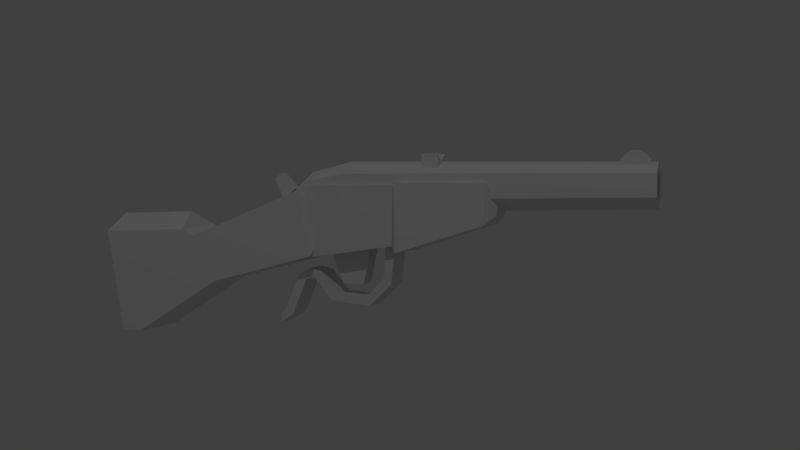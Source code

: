 # Source: rifle.blend  (saved by Blender 2.79.0; exported with 4.5.12 LTS)
import bpy
from mathutils import Matrix  # noqa: F401  (used for matrix-valued properties, if any)

bpy.ops.wm.read_factory_settings(use_empty=True)
scene = bpy.context.scene
scene.name = 'Scene'

# ---- collections
col_collection_1 = bpy.data.collections.new('Collection 1'); scene.collection.children.link(col_collection_1)

# ---- world
world_world = bpy.data.worlds.new('World'); scene.world = world_world
world_world.color = (0.05088, 0.05088, 0.05088)
world_world.use_sun_shadow = False
world_world.sun_shadow_jitter_overblur = 0.0
world_world.cycles.sampling_method = 'MANUAL'

# ---- cameras
cam_camera = bpy.data.cameras.new('Camera')
cam_camera.clip_end = 100.0
cam_camera.lens = 35.0
cam_camera.sensor_width = 32.0
cam_camera.sensor_height = 18.0
cam_camera.ortho_scale = 7.314
cam_camera.dof.focus_distance = 0.0
cam_camera.dof.aperture_fstop = 128.0

# ---- lights
light_lamp = bpy.data.lights.new('Lamp', 'POINT')
light_lamp.transmission_factor = 0.0
light_lamp.cutoff_distance = 30.0
light_lamp.energy = 100.0
light_lamp.shadow_buffer_clip_start = 1.001
light_lamp.shadow_soft_size = 0.1
light_lamp.shadow_maximum_resolution = 0.006
light_lamp.use_absolute_resolution = True

# ---- meshes
me_cube = bpy.data.meshes.new('Cube')
me_cube.from_pydata([(-1.0, -1.0, -1.835), (-1.0, -1.0, 1.0), (-1.0, 1.0, -1.835), (-1.0, 1.0, 1.0), (1.0, -1.0, -1.835), (1.0, -1.0, 1.0), (1.0, 1.0, -1.835), (1.0, 1.0, 1.0), (0.0, 1.0, -1.0), (0.0, 1.0, 1.0), (0.0, -1.0, -1.0), (0.0, -1.0, 1.0)], [], [(0, 1, 3, 2), (8, 9, 7, 6), (6, 7, 5, 4), (10, 11, 1, 0), (8, 6, 4, 10), (9, 3, 1, 11), (7, 9, 11, 5), (2, 8, 10, 0), (4, 5, 11, 10), (2, 3, 9, 8)])
me_cube.use_remesh_preserve_volume = False
me_cube.use_remesh_preserve_attributes = False
me_cube.use_mirror_vertex_groups = False
me_cube.update()
me_cube_001 = bpy.data.meshes.new('Cube.001')
me_cube_001.from_pydata([(-0.4519, -7.395, -2.521), (-0.8373, -2.803, -1.984), (-0.8373, -2.803, 0.01601), (0.4441, -7.395, -2.521), (0.8296, -2.803, -1.984), (0.8296, -2.803, 0.01601), (0.5616, -6.091, -0.4989), (-0.003887, -6.091, -0.8254), (-0.003887, -4.614, -0.8868), (-0.003887, 5.498, -0.7475), (0.7389, -4.614, -0.458), (0.6183, 5.498, -0.3883), (0.7389, -4.614, 0.3997), (0.6183, 5.498, 0.3301), (-0.003887, -4.614, 0.8286), (-0.003887, 5.498, 0.6893), (-0.7467, -4.614, 0.3997), (-0.626, 5.498, 0.3301), (-0.7467, -4.614, -0.458), (-0.626, 5.498, -0.3883), (0.5616, -6.091, 0.154), (-0.003887, -6.091, 0.4805), (-0.5693, -6.091, 0.154), (-0.5693, -6.091, -0.4989), (0.4057, 5.498, -0.2656), (-0.003887, 5.498, -0.5021), (0.4057, 5.498, 0.2073), (-0.003887, 5.498, 0.4438), (-0.4135, 5.498, 0.2073), (-0.4135, 5.498, -0.2656), (0.4057, 3.974, -0.2656), (-0.003887, 3.974, -0.5021), (0.4057, 3.974, 0.2073), (-0.003887, 3.974, 0.4438), (-0.4135, 3.974, 0.2073), (-0.4135, 3.974, -0.2656), (-0.1878, -7.149, -0.4136), (-0.1878, -6.691, -0.09243), (0.1801, -7.149, -0.4136), (0.1801, -6.691, -0.09243), (-0.1878, -7.489, 0.2672), (-0.1878, -7.214, 0.4599), (0.1801, -7.214, 0.4599), (0.1801, -7.489, 0.2672), (0.4441, -7.395, -0.5823), (-0.8373, -5.852, 0.01601), (0.8296, -5.852, 0.01601), (-0.4519, -7.395, -0.5823), (-0.4098, -6.611, -0.6966), (-0.003887, -6.611, -0.931), (-0.4098, -6.611, -0.2278), (-0.003887, -6.611, 0.006535), (0.4021, -6.611, -0.2278), (0.4021, -6.611, -0.6966), (-0.1368, 4.692, 0.7116), (-0.1458, 4.68, 1.047), (-0.1368, 4.981, 0.7116), (-0.1458, 4.969, 1.047), (0.1549, 4.692, 0.7116), (0.1459, 4.68, 1.047), (0.1549, 4.981, 0.7116), (0.1459, 4.969, 1.047), (-0.1368, 4.38, 0.7116), (-0.1368, 4.38, 0.7811), (-0.1368, 5.292, 0.7811), (-0.1368, 5.292, 0.7116), (0.1549, 5.292, 0.7116), (0.1549, 5.292, 0.7811), (0.1549, 4.38, 0.7811), (0.1549, 4.38, 0.7116), (-0.1368, 4.981, 0.4792), (-0.1368, 4.692, 0.4792), (0.1549, 4.981, 0.4792), (0.1549, 4.692, 0.4792), (-0.1368, 4.38, 0.4792), (-0.1368, 4.38, 0.5488), (-0.1368, 5.292, 0.5488), (-0.1368, 5.292, 0.4792), (0.1549, 5.292, 0.4792), (0.1549, 5.292, 0.5488), (0.1549, 4.38, 0.5488), (0.1549, 4.38, 0.4792), (-0.8373, -5.852, -2.43), (0.8296, -5.852, -2.43)], [], [(0, 47, 45, 82), (1, 2, 5, 4), (4, 5, 46, 83), (3, 44, 47, 0), (1, 4, 83, 82), (5, 2, 45, 46), (9, 19, 29, 25), (8, 10, 6, 7), (8, 9, 11, 10), (11, 9, 25, 24), (16, 18, 23, 22), (10, 11, 13, 12), (19, 17, 28, 29), (18, 8, 7, 23), (12, 13, 15, 14), (29, 28, 34, 35), (14, 16, 22, 21), (14, 15, 17, 16), (17, 15, 27, 28), (6, 20, 52, 53), (16, 17, 19, 18), (13, 11, 24, 26), (10, 12, 20, 6), (18, 19, 9, 8), (12, 14, 21, 20), (15, 13, 26, 27), (30, 31, 35, 34, 33, 32), (27, 26, 32, 33), (24, 25, 31, 30), (25, 29, 35, 31), (28, 27, 33, 34), (26, 24, 30, 32), (38, 36, 37, 39), (43, 42, 41, 40), (39, 37, 41, 42), (38, 39, 42, 43), (36, 38, 43, 40), (37, 36, 40, 41), (44, 46, 45, 47), (49, 53, 52, 51, 50, 48), (7, 6, 53, 49), (23, 7, 49, 48), (21, 22, 50, 51), (22, 23, 48, 50), (20, 21, 51, 52), (54, 55, 57, 56), (61, 60, 66, 67), (60, 61, 59, 58), (67, 66, 78, 79), (68, 63, 75, 80), (61, 57, 55, 59), (63, 62, 74, 75), (66, 60, 72, 78), (64, 67, 79, 76), (59, 55, 63, 68), (58, 59, 68, 69), (57, 61, 67, 64), (56, 57, 64, 65), (55, 54, 62, 63), (71, 73, 81, 74), (70, 72, 73, 71), (77, 76, 79, 78), (81, 80, 75, 74), (72, 70, 77, 78), (65, 64, 76, 77), (58, 69, 81, 73), (54, 56, 70, 71), (69, 68, 80, 81), (56, 65, 77, 70), (60, 58, 73, 72), (62, 54, 71, 74), (82, 45, 2, 1), (82, 83, 3, 0), (83, 46, 44, 3)])
me_cube_001.polygons.foreach_set('use_smooth', [True] * 74)
me_cube_001.use_remesh_preserve_volume = False
me_cube_001.use_remesh_preserve_attributes = False
me_cube_001.use_mirror_vertex_groups = False
me_cube_001.update()
me_mesh_001 = bpy.data.meshes.new('Mesh.001')
me_mesh_001.from_pydata([(0.1092, 0.1496, 0.0164), (0.1092, 0.5392, 0.1166), (0.1092, 0.1496, 0.0164), (-0.108, -0.1828, -0.1855), (0.1092, -0.1828, -0.1855), (-0.108, 0.1496, 0.0164), (0.1092, 0.06167, 0.1831), (0.1092, 0.4944, 0.3506), (0.1092, 0.5392, 0.1166), (0.06704, 0.5303, 0.3237), (0.06704, 0.5621, 0.1636), (0.1092, 0.5392, 0.1166), (0.1092, 0.4944, 0.3506), (0.06704, 0.5303, 0.3237), (0.1092, -0.1828, -0.1855), (0.1092, 0.008698, 0.2049), (0.1092, 0.4944, 0.3506), (-0.108, 0.06167, 0.1831), (-0.108, 0.4944, 0.3506), (0.1092, 0.06167, 0.1831), (0.1092, 0.4944, 0.3506), (-0.06587, 0.5303, 0.3237), (0.06704, 0.5303, 0.3237), (-0.108, 0.4944, 0.3506), (-0.108, 0.1496, 0.0164), (-0.108, 0.4944, 0.3506), (-0.108, 0.06167, 0.1831), (-0.108, 0.5392, 0.1166), (-0.108, 0.008867, 0.2191), (-0.108, -0.1828, -0.1855), (-0.108, 0.1496, 0.0164), (-0.108, 0.06167, 0.1831), (-0.108, 0.008867, 0.2191), (-0.108, 0.5392, 0.1166), (0.06704, 0.5621, 0.1636), (-0.06587, 0.5621, 0.1636), (0.1092, 0.5392, 0.1166), (-0.108, 0.06167, 0.1831), (0.1092, 0.008698, 0.2049), (-0.108, 0.008867, 0.2191), (-0.108, 0.06167, 0.1831), (0.1092, 0.06167, 0.1831), (0.1092, 0.008698, 0.2049), (-0.108, 0.4944, 0.3506), (-0.06587, 0.5621, 0.1636), (-0.06587, 0.5303, 0.3237), (-0.108, 0.4944, 0.3506), (-0.108, 0.5392, 0.1166), (-0.06587, 0.5621, 0.1636), (0.1092, -0.1828, -0.1855), (-0.108, -0.2604, -0.1869), (0.1092, -0.2604, -0.1869), (-0.108, -0.1828, -0.1855), (0.1092, -0.2348, 0.198), (0.1092, 0.008698, 0.2049), (0.0005802, -0.2364, 0.2647), (0.0005802, -0.02159, 0.2709), (0.1092, -0.2348, 0.198), (-0.108, 0.008867, 0.2191), (0.1092, 0.008698, 0.2049), (0.0005802, -0.02159, 0.2709), (-0.108, -0.2347, 0.2122), (-0.108, -0.3313, 0.2105), (-0.108, -0.2604, -0.1869), (0.1092, -0.2604, -0.1869), (0.1092, -0.3323, 0.1963), (0.1092, -0.2348, 0.198), (0.0005802, -0.3299, 0.2631), (0.0005802, -0.2364, 0.2647), (0.1092, -0.3323, 0.1963), (-0.108, -0.2347, 0.2122), (0.0005802, -0.3299, 0.2631), (-0.108, -0.3313, 0.2105), (0.0005802, -0.2364, 0.2647), (0.1092, -0.2604, -0.1869), (-0.108, -0.3313, 0.2105), (0.1092, -0.3323, 0.1963), (-0.108, -0.2604, -0.1869), (0.1092, -0.3323, 0.1963), (-0.108, -0.3313, 0.2105), (0.0005802, -0.3299, 0.2631), (0.0005802, -0.2364, 0.2647), (-0.108, 0.008867, 0.2191), (0.0005802, -0.02159, 0.2709), (-0.108, -0.2347, 0.2122), (0.06704, 0.5621, 0.1636), (-0.06587, 0.5303, 0.3237), (-0.06587, 0.5621, 0.1636), (0.06704, 0.5303, 0.3237), (0.1092, 0.8604, 0.3742), (0.1092, 0.864, 0.1359), (0.1092, 0.8604, 0.3742), (0.06704, 0.8332, 0.1687), (0.06704, 0.8297, 0.3319), (0.1092, 0.8604, 0.3742), (0.1092, 0.864, 0.1359), (0.06704, 0.8332, 0.1687), (0.1092, 0.864, 0.1359), (-0.108, 0.864, 0.1359), (0.1092, 0.864, 0.1359), (-0.06587, 0.8332, 0.1687), (0.06704, 0.8332, 0.1687), (-0.108, 0.864, 0.1359), (-0.108, 0.864, 0.1359), (-0.108, 0.8604, 0.3742), (-0.108, 0.8604, 0.3742), (0.06704, 0.8297, 0.3319), (-0.06587, 0.8297, 0.3319), (0.1092, 0.8604, 0.3742), (-0.108, 0.864, 0.1359), (-0.06587, 0.8297, 0.3319), (-0.06587, 0.8332, 0.1687), (-0.108, 0.864, 0.1359), (-0.108, 0.8604, 0.3742), (-0.06587, 0.8297, 0.3319), (0.06704, 0.8297, 0.3319), (-0.06587, 0.8332, 0.1687), (-0.06587, 0.8297, 0.3319), (0.06704, 0.8332, 0.1687), (0.08781, 1.173, 0.3742), (0.08781, 1.168, 0.2317), (0.08781, 1.173, 0.3742), (0.05396, 1.205, 0.2645), (0.05396, 1.21, 0.3319), (0.08781, 1.173, 0.3742), (0.08781, 1.168, 0.2317), (0.05396, 1.205, 0.2645), (0.08781, 1.168, 0.2317), (-0.08665, 1.168, 0.2317), (0.08781, 1.168, 0.2317), (-0.0528, 1.205, 0.2645), (0.05396, 1.205, 0.2645), (-0.08665, 1.168, 0.2317), (-0.08665, 1.168, 0.2317), (-0.08665, 1.173, 0.3742), (-0.08665, 1.173, 0.3742), (0.05396, 1.21, 0.3319), (-0.0528, 1.21, 0.3319), (0.08781, 1.173, 0.3742), (-0.08665, 1.168, 0.2317), (-0.0528, 1.21, 0.3319), (-0.0528, 1.205, 0.2645), (-0.08665, 1.168, 0.2317), (-0.08665, 1.173, 0.3742), (-0.0528, 1.21, 0.3319), (0.05396, 1.21, 0.3319), (-0.0528, 1.205, 0.2645), (-0.0528, 1.21, 0.3319), (0.05396, 1.205, 0.2645), (-0.05098, 0.6226, -0.01427), (0.05412, 0.6226, -0.01427), (-0.05098, 0.8017, 0.04237), (-0.05098, 0.809, 0.1616), (-0.05098, 0.6038, -0.04236), (0.05412, 0.6038, -0.04236), (0.05412, 0.8017, 0.04237), (0.05412, 0.809, 0.1616), (-0.05098, 0.8294, 0.02301), (0.05412, 0.7484, -0.0556), (-0.05098, 0.7484, -0.0556), (-0.05098, 0.8463, 0.1689), (0.05412, 0.8463, 0.1689), (0.05412, 0.8294, 0.02301), (0.05412, 0.7382, -0.02338), (-0.05098, 0.7382, -0.02338), (-0.03138, 0.64, 0.01866), (-0.03138, 0.5777, 0.1623), (0.03453, 0.64, 0.01866), (0.03453, 0.5777, 0.1623), (-0.03138, 0.7526, 0.1777), (0.03453, 0.7526, 0.1777), (-0.03138, 0.717, 0.01714), (0.03453, 0.717, 0.01714), (-0.05098, 0.5562, 0.0625), (0.05412, 0.5562, 0.0625), (-0.05098, 0.536, 0.03542), (0.05412, 0.536, 0.03542), (-0.05098, 0.5113, 0.0714), (0.05412, 0.5113, 0.0714), (-0.05098, 0.5199, 0.03872), (0.05412, 0.5199, 0.03872), (-0.05098, 0.4709, 0.04505), (0.05412, 0.4709, 0.04505), (-0.05098, 0.5013, 0.0305), (0.05412, 0.5013, 0.0305), (-0.05098, 0.416, -0.08305), (0.05412, 0.416, -0.08305), (-0.05098, 0.4464, -0.0976), (0.05412, 0.4464, -0.0976), (-0.05098, 0.3984, -0.09684), (0.05412, 0.3984, -0.09684), (-0.05098, 0.3969, -0.1306), (0.05412, 0.3969, -0.1306)], [(108, 89), (138, 119)], [(1, 6, 0), (6, 1, 7), (6, 14, 0), (15, 14, 6), (53, 14, 15), (14, 53, 64), (65, 64, 53), (24, 25, 27), (25, 24, 26), (29, 28, 24), (28, 29, 61), (61, 29, 62), (63, 62, 29), (3, 2, 4), (2, 3, 5), (17, 16, 18), (16, 17, 19), (21, 20, 22), (20, 21, 23), (34, 33, 35), (33, 34, 36), (50, 49, 51), (49, 50, 52), (55, 54, 56), (54, 55, 57), (67, 66, 68), (66, 67, 69), (71, 70, 72), (70, 71, 73), (75, 74, 76), (74, 75, 77), (82, 81, 83), (81, 82, 84), (86, 85, 87), (85, 86, 88), (42, 41, 40), (10, 9, 8), (13, 12, 11), (32, 31, 30), (39, 38, 37), (45, 44, 43), (48, 47, 46), (60, 59, 58), (80, 79, 78), (2, 5, 24, 27), (36, 1, 0, 33), (100, 99, 101), (99, 100, 102), (106, 105, 107), (105, 106, 108), (116, 115, 117), (115, 116, 118), (93, 92, 91), (96, 95, 94), (111, 110, 109), (114, 113, 112), (130, 131, 129), (129, 132, 130), (136, 137, 135), (135, 138, 136), (146, 147, 145), (145, 148, 146), (123, 121, 122), (126, 124, 125), (141, 139, 140), (144, 142, 143), (98, 128, 127, 97), (104, 134, 133, 103), (108, 138, 135, 105), (90, 120, 119, 89), (149, 153, 175, 173), (157, 160, 161, 162), (159, 158, 154, 153), (158, 163, 150, 154), (164, 159, 153, 149), (163, 164, 149, 150), (151, 157, 159, 164), (151, 152, 160, 157), (156, 155, 162, 161), (162, 155, 163, 158), (156, 152, 151, 155), (155, 151, 164, 163), (168, 166, 165, 167), (170, 172, 171, 169), (157, 162, 158, 159), (166, 168, 170, 169), (168, 167, 172, 170), (165, 166, 169, 171), (153, 154, 176, 175), (154, 150, 174, 176), (150, 149, 173, 174), (173, 175, 179, 177), (175, 176, 180, 179), (176, 174, 178, 180), (174, 173, 177, 178), (179, 180, 184, 183), (180, 178, 182, 184), (178, 177, 181, 182), (177, 179, 183, 181), (184, 182, 186, 188), (182, 181, 185, 186), (181, 183, 187, 185), (183, 184, 188, 187), (185, 187, 191, 189), (187, 188, 192, 191), (188, 186, 190, 192), (186, 185, 189, 190), (192, 190, 189, 191), (167, 165, 171, 172)])
me_mesh_001.polygons.foreach_set('use_smooth', [True] * 109)
_uv = me_mesh_001.uv_layers.new(name='UVMap')
_uv.uv.foreach_set('vector', [0.0, 1.0, 0.0, 1.0, 0.0, 1.0, 0.0, 1.0, 0.0, 1.0, 0.0, 1.0, 0.0, 1.0, 0.0, 1.0, 0.0, 1.0, 0.0, 1.0, 0.0, 1.0, 0.0, 1.0, 0.0, 1.0, 0.0, 1.0, 0.0, 1.0, 0.0, 1.0, 0.0, 1.0, 0.0, 1.0, 0.0, 1.0, 0.0, 1.0, 0.0, 1.0, 0.0, 1.0, 0.0, 1.0, 0.0, 1.0, 0.0, 1.0, 0.0, 1.0, 0.0, 1.0, 0.0, 1.0, 0.0, 1.0, 0.0, 1.0, 0.0, 1.0, 0.0, 1.0, 0.0, 1.0, 0.0, 1.0, 0.0, 1.0, 0.0, 1.0, 0.0, 1.0, 0.0, 1.0, 0.0, 1.0, 0.0, 1.0, 0.0, 1.0, 0.0, 1.0, 0.0, 1.0, 0.0, 1.0, 0.0, 1.0, 0.0, 1.0, 0.0, 1.0, 0.0, 1.0, 0.0, 1.0, 0.0, 1.0, 0.0, 1.0, 0.0, 1.0, 0.0, 1.0, 0.0, 1.0, 0.0, 1.0, 0.0, 1.0, 0.0, 1.0, 0.0, 1.0, 0.0, 1.0, 0.0, 1.0, 0.0, 1.0, 0.0, 1.0, 0.0, 1.0, 0.0, 1.0, 0.0, 1.0, 0.0, 1.0, 0.0, 1.0, 0.0, 1.0, 0.0, 1.0, 0.0, 1.0, 0.0, 1.0, 0.0, 1.0, 0.0, 1.0, 0.0, 1.0, 0.0, 1.0, 0.0, 1.0, 0.0, 1.0, 0.0, 1.0, 0.0, 1.0, 0.0, 1.0, 0.0, 1.0, 0.0, 1.0, 0.0, 1.0, 0.0, 1.0, 0.0, 1.0, 0.0, 1.0, 0.0, 1.0, 0.0, 1.0, 0.0, 1.0, 0.0, 1.0, 0.0, 1.0, 0.0, 1.0, 0.0, 1.0, 0.0, 1.0, 0.0, 1.0, 0.0, 1.0, 0.0, 1.0, 0.0, 1.0, 0.0, 1.0, 0.0, 1.0, 0.0, 1.0, 0.0, 1.0, 0.0, 1.0, 0.0, 1.0, 0.0, 1.0, 0.0, 1.0, 0.0, 1.0, 0.0, 1.0, 0.0, 1.0, 0.0, 1.0, 0.0, 1.0, 0.0, 1.0, 0.0, 1.0, 0.0, 1.0, 0.0, 1.0, 0.0, 1.0, 0.0, 1.0, 0.0, 1.0, 0.0, 1.0, 0.0, 1.0, 0.0, 1.0, 0.0, 1.0, 0.0, 1.0, 0.0, 1.0, 0.0, 1.0, 0.0, 1.0, 0.0, 1.0, 0.0, 1.0, 0.0, 1.0, 0.0, 1.0, 0.0, 1.0, 0.0, 1.0, 0.0, 1.0, 0.0, 1.0, 0.0, 1.0, 0.0, 1.0, 0.0, 1.0, 0.0, 1.0, 0.0, 1.0, 0.0, 1.0, 0.0, 1.0, 0.0, 1.0, 0.0, 1.0, 0.0, 1.0, 0.0, 1.0, 0.0, 1.0, 0.0, 1.0, 0.0, 1.0, 0.0, 1.0, 0.0, 1.0, 0.0, 1.0, 0.0, 1.0, 0.0, 1.0, 0.0, 1.0, 0.0, 1.0, 0.0, 1.0, 0.0, 1.0, 0.0, 1.0, 0.0, 1.0, 0.0, 1.0, 0.0, 1.0, 0.0, 1.0, 0.0, 1.0, 0.0, 1.0, 0.0, 1.0, 0.0, 1.0, 0.0, 1.0, 0.0, 1.0, 0.0, 1.0, 0.0, 1.0, 0.0, 1.0, 0.0, 1.0, 0.0, 1.0, 0.0, 1.0, 0.0, 1.0, 0.0, 1.0, 0.0, 1.0, 0.0, 1.0, 0.0, 1.0, 0.0, 1.0, 0.0, 1.0, 0.0, 1.0, 0.0, 1.0, 0.0, 1.0, 0.0, 1.0, 0.0, 1.0, 0.0, 1.0, 0.0, 1.0, 0.0, 1.0, 0.0, 1.0, 0.0, 1.0, 0.0, 1.0, 0.0, 1.0, 0.0, 1.0, 0.0, 1.0, 0.0, 1.0, 0.0, 1.0, 0.0, 1.0, 0.0, 1.0, 0.0, 1.0, 0.0, 0.0, 0.0, 0.0, 0.0, 0.0, 0.0, 0.0, 0.0, 0.0, 0.0, 0.0, 0.0, 0.0, 0.0, 0.0, 0.0, 1.0, 0.0, 1.0, 0.0, 1.0, 0.0, 1.0, 0.0, 0.0, 0.0, 0.0, 0.0, 0.0, 0.0, 0.0, 0.0, 0.0, 0.0, 0.0, 0.0, 0.0, 0.0, 0.0, 0.0, 0.0, 0.0, 0.0, 0.0, 0.0, 0.0, 0.0, 0.0, 0.0, 0.0, 0.0, 0.0, 0.0, 0.0, 0.0, 0.0, 0.0, 0.0, 0.0, 0.0, 0.0, 0.0, 0.0, 0.0, 0.0, 0.0, 0.0, 0.0, 0.0, 0.0, 0.0, 0.0, 0.0, 0.0, 0.0, 0.0, 0.0, 0.0, 0.0, 0.0, 0.0, 0.0, 0.0, 0.0, 0.0, 0.0, 0.0, 0.0, 0.0, 0.0, 0.0, 0.0, 0.0, 0.0, 0.0, 0.0, 0.0, 0.0, 0.0, 0.0, 0.0, 0.0, 0.0, 0.0, 0.0, 0.0, 0.0, 0.0, 0.0, 0.0, 0.0, 0.0, 0.0, 0.0, 0.0, 0.0, 0.0, 0.0, 0.0, 0.0, 0.0, 0.0, 0.0, 0.0, 0.0, 0.0, 0.0, 0.0, 0.0, 0.0, 0.0, 0.0, 0.0, 0.0, 0.0, 0.0, 0.0, 0.0, 0.0, 0.0, 0.0, 0.0, 0.0, 0.0, 0.0, 0.0, 0.0, 0.0, 0.0, 0.0, 0.0, 0.0, 0.0, 0.0, 0.0, 0.0, 0.0, 0.0, 0.0, 0.0, 0.0, 0.0, 0.0, 0.0, 0.0, 0.0, 0.0, 0.0, 0.0, 0.0, 0.0, 0.0, 0.0, 0.0, 0.0, 0.0, 0.0, 0.0, 0.0, 0.0, 0.0, 0.0, 0.0, 0.0, 0.0, 0.0, 0.0, 0.0, 0.0, 0.0, 0.0, 0.0, 0.0, 0.0, 0.0, 0.0, 0.0, 0.0, 0.0, 0.0, 0.0, 0.0, 0.0, 0.0, 0.0, 0.0, 0.0, 0.0, 0.0, 0.0, 0.0, 0.0, 0.0, 0.0, 0.0, 0.0, 0.0, 0.0, 0.0, 0.0, 0.0, 0.0, 0.0, 0.0, 0.0, 0.0, 0.0, 0.0, 0.0, 0.0, 0.0, 0.0, 0.0, 0.0, 0.0, 0.0, 0.0, 0.0, 0.0, 0.0, 0.0, 0.0, 0.0, 0.0, 0.0, 0.0, 0.0, 0.0, 0.0, 0.0, 0.0, 0.0, 0.0, 0.0, 0.0, 0.0, 0.0, 0.0, 0.0, 0.0, 0.0, 0.0, 0.0, 0.0, 0.0, 0.0, 0.0, 0.0, 0.0, 0.0, 0.0, 0.0, 0.0, 0.0, 0.0, 0.0, 0.0, 0.0, 0.0, 0.0, 0.0, 0.0, 0.0, 0.0, 0.0, 0.0, 0.0, 0.0, 0.0, 0.0, 0.0, 0.0, 0.0, 0.0, 0.0, 0.0, 0.0, 0.0, 0.0, 0.0, 0.0, 0.0, 0.0, 0.0, 0.0, 0.0, 0.0, 0.0, 0.0, 0.0, 0.0, 0.0, 0.0, 0.0, 0.0, 0.0, 0.0, 0.0, 0.0, 0.0, 0.0, 0.0, 0.0, 0.0, 0.0, 0.0, 0.0, 0.0, 0.0, 0.0, 0.0, 0.0, 0.0, 0.0, 0.0, 0.0, 0.0, 0.0, 0.0, 0.0, 0.0, 0.0, 0.0])
me_mesh_001.use_remesh_preserve_volume = False
me_mesh_001.use_remesh_preserve_attributes = False
me_mesh_001.use_mirror_vertex_groups = False
me_mesh_001.update()

# ---- objects
ob_cube_001 = bpy.data.objects.new('Cube.001', me_cube)
ob_cube = bpy.data.objects.new('Cube', me_cube_001)
ob_lamp = bpy.data.objects.new('Lamp', light_lamp)
ob_camera = bpy.data.objects.new('Camera', cam_camera)
ob_handle = bpy.data.objects.new('handle', me_mesh_001)

# ---- transforms, parenting, visibility, modifiers, constraints
ob_cube_001.location = (0.0, 0.2478, 0.7691)
ob_cube_001.scale = (-0.03852, -0.02937, -0.02937)
ob_cube_001.lineart.crease_threshold = 0.0
ob_cube.location = (0.0004067, 0.4223, 0.7136)
ob_cube.scale = (0.1047, 0.1047, 0.1047)
ob_cube.lineart.crease_threshold = 0.0
_m = ob_cube.modifiers.new('EdgeSplit', 'EDGE_SPLIT')
ob_lamp.location = (4.076, 1.005, 5.904)
ob_lamp.rotation_euler = (0.6503, 0.05522, 1.866)
ob_lamp.lock_rotations_4d = False
ob_lamp.empty_display_type = 'ARROWS'
ob_lamp.color = (0.0, 0.0, 0.0, 0.0)
ob_lamp.lineart.crease_threshold = 0.0
ob_camera.location = (2.865, 1.23, 0.6797)
ob_camera.rotation_euler = (1.537, -1.563e-05, 1.939)
ob_camera.lock_rotations_4d = False
ob_camera.empty_display_type = 'ARROWS'
ob_camera.color = (0.0, 0.0, 0.0, 0.0)
ob_camera.display_type = 'WIRE'
ob_camera.lineart.crease_threshold = 0.0
ob_handle.location = (-0.001572, -0.7175, 0.3478)
ob_handle.lineart.crease_threshold = 0.0
_m = ob_handle.modifiers.new('EdgeSplit', 'EDGE_SPLIT')

# ---- collection membership
col_collection_1.objects.link(ob_cube_001)
col_collection_1.objects.link(ob_cube)
col_collection_1.objects.link(ob_lamp)
col_collection_1.objects.link(ob_camera)
col_collection_1.objects.link(ob_handle)

# ---- scene / render settings (as saved in the file)
scene.camera = ob_camera
scene.frame_start = 1; scene.frame_end = 250; scene.frame_set(1)
scene.render.engine = 'BLENDER_EEVEE_NEXT'
scene.render.resolution_percentage = 50
scene.render.dither_intensity = 0.0
scene.cycles.use_denoising = False
scene.cycles.samples = 128
scene.cycles.sampling_pattern = 'TABULATED_SOBOL'
scene.cycles.use_adaptive_sampling = False
scene.cycles.use_light_tree = False
scene.cycles.blur_glossy = 0.0
scene.cycles.sample_clamp_indirect = 0.0
scene.view_settings.view_transform = 'Standard'
bpy.context.view_layer.update()
